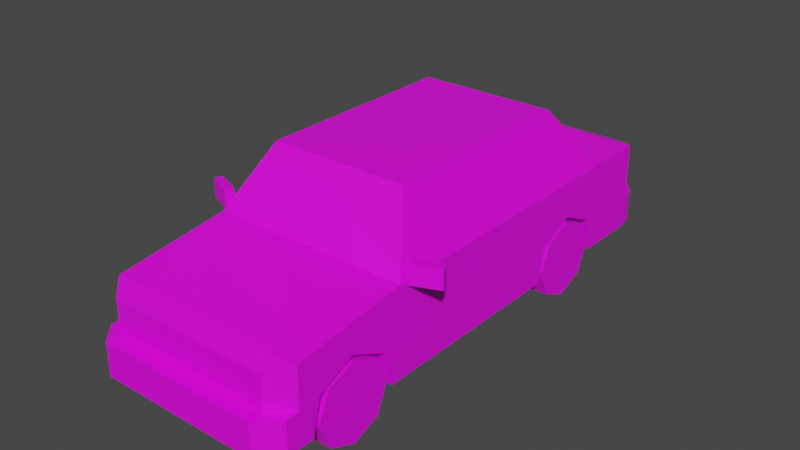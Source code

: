 # Source: Veh_Sedan_01_White.blend  (saved by Blender 2.90.8; exported with 4.5.12 LTS)
import bpy
from mathutils import Matrix  # noqa: F401  (used for matrix-valued properties, if any)

bpy.ops.wm.read_factory_settings(use_empty=True)
scene = bpy.context.scene
scene.name = 'Scene'

# ---- collections
col_collection = bpy.data.collections.new('Collection'); scene.collection.children.link(col_collection)

# ---- images (referenced by path relative to the original .blend; pixels are not part of the script)
import os
ASSET_DIR = os.environ.get("B2B_ASSET_DIR", "")  # directory of the original .blend (textures are referenced by path, not embedded)
HERE = os.path.dirname(os.path.abspath(__file__))  # packed textures are extracted next to this script under _unpacked/

def load_image(name, relpath, width, height, colorspace="sRGB"):
    """Load a texture the original file referenced (path relative to the .blend, or extracted next to this script)."""
    p = next((c for c in (os.path.join(HERE, relpath), os.path.join(ASSET_DIR, relpath)) if relpath and os.path.exists(c)), "")
    if p:
        img = bpy.data.images.load(p, check_existing=True)
        img.name = name
    else:  # same state as the original file: an image datablock whose file is absent (Cycles renders it pink)
        img = bpy.data.images.new(name, width, height)
        img.source = "FILE"
        img.filepath = "//" + (relpath or name)
    img.colorspace_settings.name = colorspace
    return img
img_city_vehicles_pallete_png_018 = load_image('city_vehicles_pallete.png.018', 'city_vehicles_pallete.png', 1024, 1024, 'sRGB')

# ---- materials (node trees are filled in below, after node groups)
mat_material_019 = bpy.data.materials.new('Material.019')
mat_material_019.use_transparent_shadow = False

# ---- material node trees
mat_material_019.use_nodes = True; mat_material_019.node_tree.nodes.clear()
_N = mat_material_019.node_tree.nodes; _L = mat_material_019.node_tree.links
n0 = _N.new('ShaderNodeBsdfPrincipled'); n0.name = 'Principled BSDF'; n0.location = (10, 300)
n0.distribution = 'GGX'
n0.subsurface_method = 'BURLEY'
n0.inputs[3].default_value = 1.45
n0.inputs[27].default_value = (0.0, 0.0, 0.0, 1.0)
n0.inputs[28].default_value = 1.0
n1 = _N.new('ShaderNodeOutputMaterial'); n1.name = 'Material Output'; n1.location = (300, 300)
n2 = _N.new('ShaderNodeTexImage'); n2.name = 'Image Texture'; n2.location = (-376, 155)
n2.image = img_city_vehicles_pallete_png_018
n2.interpolation = 'Closest'
_L.new(n0.outputs[0], n1.inputs[0])
_L.new(n2.outputs[0], n0.inputs[0])
n1.is_active_output = True

# ---- world
world_world = bpy.data.worlds.new('World'); scene.world = world_world
world_world.use_nodes = True; world_world.node_tree.nodes.clear()
_N = world_world.node_tree.nodes; _L = world_world.node_tree.links
n0 = _N.new('ShaderNodeOutputWorld'); n0.name = 'World Output'; n0.location = (300, 300)
n1 = _N.new('ShaderNodeBackground'); n1.name = 'Background'; n1.location = (10, 300)
n1.inputs[0].default_value = (0.05088, 0.05088, 0.05088, 1.0)
_L.new(n1.outputs[0], n0.inputs[0])
n0.is_active_output = True
world_world.color = (0.05088, 0.05088, 0.05088)
world_world.use_sun_shadow = False
world_world.sun_shadow_jitter_overblur = 0.0

# ---- meshes
me_plane_079 = bpy.data.meshes.new('Plane.079')
me_plane_079.from_pydata([(0.3232, 0.4233, 0.3102), (0.3232, 0.5976, 0.392), (0.3232, 0.7718, 0.3102), (0.3232, -0.9888, 0.3102), (0.3232, -0.8145, 0.392), (0.3232, -0.6402, 0.3102), (0.437, -0.5375, 0.5841), (0.4743, -0.5521, 0.1469), (0.4743, 0.82, 0.5611), (0.4743, 0.82, 0.1469), (0.3157, -0.382, 0.8303), (0.3303, 0.62, 0.8534), (0.4743, 1.122, 0.5611), (0.3859, 1.211, 0.5307), (0.3859, 1.211, 0.1469), (0.4743, 1.122, 0.1469), (0.3863, -1.176, 0.46), (0.4743, -1.089, 0.4928), (0.4743, -1.089, 0.1469), (0.3863, -1.176, 0.1469), (0.4743, 1.122, 0.3079), (0.3859, 1.211, 0.3079), (0.4622, 1.187, 0.1469), (0.3859, 1.275, 0.1469), (0.4622, 1.187, 0.3079), (0.3859, 1.275, 0.3079), (0.4743, -1.089, 0.3022), (0.3863, -1.176, 0.3022), (0.3863, -1.246, 0.3022), (0.3863, -1.246, 0.1469), (0.4743, -1.154, 0.1469), (0.4743, -1.154, 0.3022), (0.3303, -0.3675, 0.8534), (0.4743, -0.5521, 0.5611), (0.4743, -0.8145, 0.392), (0.4743, -0.6402, 0.3102), (0.4743, -0.9888, 0.3102), (0.3232, -0.8145, 0.1469), (0.3232, -0.6031, 0.1469), (0.4743, -0.6031, 0.1469), (0.3232, -1.026, 0.1469), (0.4743, -1.026, 0.1469), (0.4743, 0.5976, 0.392), (0.4743, 0.7718, 0.3102), (0.4743, 0.4233, 0.3102), (0.3232, 0.5976, 0.1469), (0.3232, 0.809, 0.1469), (0.4743, 0.809, 0.1469), (0.3232, 0.3862, 0.1469), (0.4743, 0.3862, 0.1469), (0.3863, -1.176, 0.4224), (0.3863, -1.176, 0.3467), (0.2288, -1.176, 0.4224), (0.1961, -1.176, 0.3467), (0.1902, -1.176, 0.4224), (0.1754, -1.176, 0.3467), (0.4365, -1.126, 0.4224), (0.4365, -1.126, 0.3467), (0.4743, 0.5748, 0.5611), (0.3303, 0.3967, 0.8534), (0.4743, 0.01228, 0.5611), (0.3303, 0.06276, 0.8534), (0.4618, -0.51, 0.5864), (0.4618, -0.003836, 0.5864), (0.3428, 0.03789, 0.828), (0.3428, -0.3574, 0.828), (0.3428, 0.08131, 0.828), (0.4618, 0.03959, 0.5864), (0.4618, 0.5312, 0.5864), (0.3428, 0.3841, 0.828), (0.3154, 0.6352, 0.8312), (0.4376, 0.8049, 0.5832), (0.4743, 0.01228, 0.1469), (0.3859, 1.211, 0.3601), (0.3859, 1.211, 0.4918), (0.2919, 1.211, 0.4412), (0.2919, 1.211, 0.3601), (0.4308, 1.166, 0.3601), (0.4308, 1.166, 0.4918), (0.2919, 1.211, 0.3926), (0.4308, 1.166, 0.3926), (0.3859, 1.211, 0.3926), (0.07061, 1.211, 0.4476), (0.07061, 1.211, 0.3791), (0.1758, 1.211, 0.4608), (0.1129, 1.211, 0.3664), (0.4092, -1.154, 0.4224), (0.4092, -1.154, 0.3467), (0.07436, -1.246, 0.2627), (0.07436, -1.246, 0.1837), (-0.3232, 0.4233, 0.3102), (-0.3232, 0.5976, 0.392), (-0.3232, 0.7718, 0.3102), (-0.3232, -0.9888, 0.3102), (-0.3232, -0.8145, 0.392), (-0.3232, -0.6402, 0.3102), (-0.437, -0.5375, 0.5841), (-0.4743, -0.5521, 0.1469), (-0.4743, 0.82, 0.5611), (-0.4743, 0.82, 0.1469), (-0.3157, -0.382, 0.8303), (-0.3303, 0.62, 0.8534), (0.0, -0.5521, 0.5611), (0.0, -0.3675, 0.8534), (0.0, 0.82, 0.5611), (0.0, 1.211, 0.5307), (0.0, 0.62, 0.8534), (0.0, 1.211, 0.1469), (0.0, -1.176, 0.46), (0.0, -1.176, 0.1469), (0.0, -0.5521, 0.1469), (0.0, 0.82, 0.1469), (-0.4743, 1.122, 0.5611), (-0.3859, 1.211, 0.5307), (-0.3859, 1.211, 0.1469), (-0.4743, 1.122, 0.1469), (-0.3863, -1.176, 0.46), (-0.4743, -1.089, 0.4928), (-0.4743, -1.089, 0.1469), (-0.3863, -1.176, 0.1469), (-0.4743, 1.122, 0.3079), (-0.3859, 1.211, 0.3079), (0.0, 1.211, 0.3079), (-0.4622, 1.187, 0.1469), (-0.3859, 1.275, 0.1469), (-0.4622, 1.187, 0.3079), (0.0, 1.275, 0.1469), (-0.3859, 1.275, 0.3079), (0.0, 1.275, 0.3079), (0.0, -1.176, 0.3022), (-0.4743, -1.089, 0.3022), (-0.3863, -1.176, 0.3022), (0.0, -1.246, 0.3022), (0.0, -1.246, 0.1469), (-0.3863, -1.246, 0.3022), (-0.3863, -1.246, 0.1469), (-0.4743, -1.154, 0.1469), (-0.4743, -1.154, 0.3022), (0.0, -1.089, 0.4928), (-0.3303, -0.3675, 0.8534), (-0.4743, -0.5521, 0.5611), (0.0, -0.382, 0.8303), (0.0, -0.5375, 0.5841), (0.0, 1.122, 0.5611), (-0.4743, -0.8145, 0.392), (-0.4743, -0.6402, 0.3102), (-0.4743, -0.9888, 0.3102), (-0.3232, -0.8145, 0.1469), (-0.3232, -0.6031, 0.1469), (-0.4743, -0.6031, 0.1469), (-0.3232, -1.026, 0.1469), (-0.4743, -1.026, 0.1469), (-0.4743, 0.5976, 0.392), (-0.4743, 0.7718, 0.3102), (-0.4743, 0.4233, 0.3102), (-0.3232, 0.5976, 0.1469), (-0.3232, 0.809, 0.1469), (-0.4743, 0.809, 0.1469), (-0.3232, 0.3862, 0.1469), (-0.4743, 0.3862, 0.1469), (-0.3863, -1.176, 0.4224), (-0.3863, -1.176, 0.3467), (-0.2288, -1.176, 0.4224), (-0.1961, -1.176, 0.3467), (0.0, -1.176, 0.4224), (0.0, -1.176, 0.3467), (-0.1902, -1.176, 0.4224), (-0.1754, -1.176, 0.3467), (-0.4365, -1.126, 0.4224), (-0.4365, -1.126, 0.3467), (-0.4743, 0.5748, 0.5611), (-0.3303, 0.3967, 0.8534), (-0.4743, 0.01228, 0.5611), (-0.3303, 0.06276, 0.8534), (-0.4618, -0.51, 0.5864), (-0.4618, -0.003836, 0.5864), (-0.3428, 0.03789, 0.828), (-0.3428, -0.3574, 0.828), (-0.3428, 0.08131, 0.828), (-0.4618, 0.03959, 0.5864), (-0.4618, 0.5312, 0.5864), (-0.3428, 0.3841, 0.828), (-0.3154, 0.6352, 0.8312), (-0.4376, 0.8049, 0.5832), (0.0, 0.8049, 0.5832), (0.0, 0.6352, 0.8312), (-0.4743, 0.01228, 0.1469), (-0.3859, 1.211, 0.3601), (-0.3859, 1.211, 0.4918), (-0.2919, 1.211, 0.4412), (-0.2919, 1.211, 0.3601), (-0.4308, 1.166, 0.3601), (-0.4308, 1.166, 0.4918), (-0.2919, 1.211, 0.3926), (-0.4308, 1.166, 0.3926), (-0.3859, 1.211, 0.3926), (-2.963e-10, 1.211, 0.3791), (-2.963e-10, 1.211, 0.4476), (-0.07061, 1.211, 0.4476), (-0.07061, 1.211, 0.3791), (0.0, 1.211, 0.4608), (0.0, 1.211, 0.3664), (-0.1758, 1.211, 0.4608), (-0.1129, 1.211, 0.3664), (-0.4092, -1.154, 0.4224), (-0.4092, -1.154, 0.3467), (0.0, -1.246, 0.2627), (0.0, -1.246, 0.1837), (-0.07436, -1.246, 0.2627), (-0.07436, -1.246, 0.1837), (-0.4899, -0.5238, 0.5519), (-0.4899, -0.5238, 0.642), (-0.4745, -0.4863, 0.5519), (-0.4745, -0.4863, 0.642), (-0.6115, -0.4738, 0.5519), (-0.6115, -0.4738, 0.642), (-0.5961, -0.4363, 0.5519), (-0.5961, -0.4363, 0.642), (0.4899, -0.5238, 0.5519), (0.4899, -0.5238, 0.642), (0.4745, -0.4863, 0.5519), (0.4745, -0.4863, 0.642), (0.6115, -0.4738, 0.5519), (0.6115, -0.4738, 0.642), (0.5961, -0.4363, 0.5519), (0.5961, -0.4363, 0.642)], [], [(0, 1, 42, 44), (1, 2, 43, 42), (2, 46, 47, 43), (3, 4, 34, 36), (4, 5, 35, 34), (5, 38, 39, 35), (26, 27, 28, 31), (12, 13, 105, 143), (62, 63, 64, 65), (6, 10, 141, 142), (32, 61, 59, 11, 106, 103), (17, 26, 18, 41, 36, 34, 35, 39, 7, 33), (70, 71, 184, 185), (14, 15, 9, 111, 107), (8, 9, 15, 20, 12), (9, 47, 46, 45, 48, 49, 72, 7, 110, 111), (21, 20, 24, 25), (13, 74, 75, 79, 76, 73, 21, 122, 201, 85, 84, 200, 105), (16, 50, 86, 56, 57, 87, 51, 27, 26, 17), (17, 33, 102, 138), (20, 21, 73, 77, 80, 78, 74, 13, 12), (20, 15, 22, 24), (23, 25, 24, 22), (128, 25, 23, 126), (15, 14, 23, 22), (122, 21, 25, 128), (14, 107, 126, 23), (29, 28, 132, 206, 88, 89, 207, 133), (109, 19, 29, 133), (129, 27, 51, 53, 52, 50, 16, 108, 164, 54, 55, 165), (31, 28, 29, 30), (18, 26, 31, 30), (27, 129, 132, 28), (19, 18, 30, 29), (16, 17, 138, 108), (10, 6, 33, 32), (141, 10, 32, 103), (6, 142, 102, 33), (8, 12, 143, 104), (37, 3, 40), (37, 4, 3), (37, 5, 4), (40, 3, 36, 41), (38, 5, 37), (45, 0, 48), (45, 1, 0), (45, 2, 1), (48, 0, 44, 49), (46, 2, 45), (7, 39, 38, 37, 40, 41, 18, 19, 109, 110), (50, 52, 53, 51), (165, 55, 54, 164), (51, 87, 86, 50), (59, 58, 8, 11), (66, 67, 68, 69), (33, 60, 63, 62), (60, 61, 64, 63), (61, 32, 65, 64), (32, 33, 62, 65), (61, 60, 67, 66), (60, 58, 68, 67), (58, 59, 69, 68), (59, 61, 66, 69), (11, 8, 71, 70), (8, 104, 184, 71), (106, 11, 70, 185), (60, 33, 7, 72), (73, 76, 79, 81), (74, 78, 80, 81), (81, 79, 75, 74), (81, 80, 77, 73), (197, 82, 83, 196), (200, 84, 85, 201, 196, 83, 82, 197), (86, 87, 57, 56), (60, 72, 49, 44, 42, 43, 47, 9, 8, 58), (207, 89, 88, 206), (90, 154, 152, 91), (91, 152, 153, 92), (92, 153, 157, 156), (93, 146, 144, 94), (94, 144, 145, 95), (95, 145, 149, 148), (130, 137, 134, 131), (112, 143, 105, 113), (174, 177, 176, 175), (96, 142, 141, 100), (139, 103, 106, 101, 171, 173), (117, 140, 97, 149, 145, 144, 146, 151, 118, 130), (182, 185, 184, 183), (114, 107, 111, 99, 115), (98, 112, 120, 115, 99), (99, 111, 110, 97, 186, 159, 158, 155, 156, 157), (121, 127, 125, 120), (113, 105, 200, 202, 203, 201, 122, 121, 187, 190, 193, 189, 188), (116, 117, 130, 131, 161, 205, 169, 168, 204, 160), (117, 138, 102, 140), (120, 112, 113, 188, 192, 194, 191, 187, 121), (120, 125, 123, 115), (124, 123, 125, 127), (128, 126, 124, 127), (115, 123, 124, 114), (122, 128, 127, 121), (114, 124, 126, 107), (135, 133, 207, 209, 208, 206, 132, 134), (109, 133, 135, 119), (129, 165, 167, 166, 164, 108, 116, 160, 162, 163, 161, 131), (137, 136, 135, 134), (118, 136, 137, 130), (131, 134, 132, 129), (119, 135, 136, 118), (116, 108, 138, 117), (100, 139, 140, 96), (141, 103, 139, 100), (96, 140, 102, 142), (98, 104, 143, 112), (147, 150, 93), (147, 93, 94), (147, 94, 95), (150, 151, 146, 93), (148, 147, 95), (155, 158, 90), (155, 90, 91), (155, 91, 92), (158, 159, 154, 90), (156, 155, 92), (97, 110, 109, 119, 118, 151, 150, 147, 148, 149), (160, 161, 163, 162), (165, 164, 166, 167), (161, 160, 204, 205), (171, 101, 98, 170), (178, 181, 180, 179), (140, 174, 175, 172), (172, 175, 176, 173), (173, 176, 177, 139), (139, 177, 174, 140), (173, 178, 179, 172), (172, 179, 180, 170), (170, 180, 181, 171), (171, 181, 178, 173), (101, 182, 183, 98), (98, 183, 184, 104), (106, 185, 182, 101), (172, 186, 97, 140), (187, 195, 193, 190), (188, 195, 194, 192), (195, 188, 189, 193), (195, 187, 191, 194), (197, 196, 199, 198), (200, 197, 198, 199, 196, 201, 203, 202), (204, 168, 169, 205), (172, 170, 98, 99, 157, 153, 152, 154, 159, 186), (207, 206, 208, 209), (210, 212, 213, 211), (212, 216, 217, 213), (216, 214, 215, 217), (214, 210, 211, 215), (212, 210, 214, 216), (217, 215, 211, 213), (218, 219, 221, 220), (220, 221, 225, 224), (224, 225, 223, 222), (222, 223, 219, 218), (220, 224, 222, 218), (225, 221, 219, 223)])
_uv = me_plane_079.uv_layers.new(name='UVMap')
_uv.uv.foreach_set('vector', [0.2148, 0.0476, 0.2148, 0.04672, 0.2155, 0.04672, 0.2155, 0.0476, 0.2148, 0.04672, 0.2148, 0.04584, 0.2155, 0.04584, 0.2155, 0.04672, 0.2238, 0.04865, 0.2238, 0.04785, 0.2246, 0.04785, 0.2246, 0.04865, 0.225, 0.0379, 0.225, 0.03703, 0.2258, 0.03703, 0.2258, 0.0379, 0.225, 0.03703, 0.225, 0.03615, 0.2258, 0.03615, 0.2258, 0.03703, 0.225, 0.03587, 0.225, 0.03507, 0.2258, 0.03507, 0.2258, 0.03587, 0.9509, 0.4975, 0.953, 0.4955, 0.9551, 0.4955, 0.9531, 0.4975, 0.9264, 0.334, 0.9268, 0.3345, 0.9268, 0.3364, 0.9264, 0.3364, 0.1174, 0.05506, 0.1174, 0.05723, 0.1164, 0.05741, 0.1164, 0.05572, 0.1223, 0.06398, 0.1211, 0.06346, 0.1211, 0.06211, 0.1223, 0.06211, 0.9249, 0.3293, 0.9249, 0.3271, 0.9249, 0.3255, 0.9249, 0.3244, 0.9265, 0.3244, 0.9265, 0.3293, 0.9231, 0.3253, 0.9241, 0.3253, 0.9249, 0.3253, 0.9249, 0.3256, 0.9241, 0.3258, 0.9236, 0.3266, 0.9241, 0.3275, 0.9249, 0.3277, 0.9249, 0.328, 0.9228, 0.328, 0.1221, 0.05671, 0.1232, 0.05619, 0.1232, 0.05806, 0.1221, 0.05806, 0.2119, 0.05054, 0.211, 0.04964, 0.211, 0.04658, 0.2159, 0.04658, 0.2159, 0.05054, 0.9228, 0.3348, 0.9249, 0.3348, 0.9249, 0.3363, 0.9241, 0.3363, 0.9228, 0.3363, 0.211, 0.04658, 0.211, 0.04647, 0.2126, 0.04647, 0.2126, 0.04432, 0.2126, 0.04218, 0.211, 0.04218, 0.211, 0.03839, 0.211, 0.03266, 0.2159, 0.03266, 0.2159, 0.04658, 0.9298, 0.3383, 0.9302, 0.3387, 0.9298, 0.3387, 0.9293, 0.3383, 0.9283, 0.3244, 0.9285, 0.3244, 0.9288, 0.3248, 0.929, 0.3248, 0.9292, 0.3248, 0.9292, 0.3244, 0.9295, 0.3244, 0.9295, 0.3263, 0.9292, 0.3263, 0.9292, 0.3257, 0.9287, 0.3254, 0.9287, 0.3263, 0.9283, 0.3263, 0.9233, 0.3248, 0.9235, 0.3248, 0.9235, 0.325, 0.9235, 0.3251, 0.9239, 0.3251, 0.9238, 0.325, 0.9238, 0.3248, 0.9241, 0.3248, 0.9241, 0.3253, 0.9231, 0.3253, 0.9276, 0.334, 0.9249, 0.334, 0.9249, 0.3317, 0.9276, 0.3317, 0.9241, 0.3363, 0.924, 0.3367, 0.9238, 0.3367, 0.9238, 0.3365, 0.9236, 0.3365, 0.9231, 0.3365, 0.9231, 0.3367, 0.9229, 0.3367, 0.9228, 0.3363, 0.9241, 0.3363, 0.9249, 0.3363, 0.9249, 0.3367, 0.9241, 0.3367, 0.9249, 0.3372, 0.924, 0.3372, 0.9241, 0.3367, 0.9249, 0.3367, 0.9137, 0.3391, 0.9137, 0.341, 0.9129, 0.341, 0.9129, 0.3391, 0.211, 0.04964, 0.2119, 0.05054, 0.2119, 0.05145, 0.2111, 0.05055, 0.9298, 0.3364, 0.9298, 0.3383, 0.9293, 0.3383, 0.9293, 0.3364, 0.2119, 0.05054, 0.2159, 0.05054, 0.2159, 0.05145, 0.2119, 0.05145, 0.9145, 0.3372, 0.9153, 0.3372, 0.9153, 0.3391, 0.915, 0.3391, 0.915, 0.3385, 0.9147, 0.3385, 0.9147, 0.3391, 0.9145, 0.3391, 0.2159, 0.02633, 0.2119, 0.02633, 0.2119, 0.02537, 0.2159, 0.02537, 0.9137, 0.3391, 0.9137, 0.3372, 0.9139, 0.3372, 0.9139, 0.3381, 0.9143, 0.338, 0.9143, 0.3372, 0.9145, 0.3372, 0.9145, 0.3391, 0.9143, 0.3391, 0.9143, 0.3382, 0.9139, 0.3382, 0.9139, 0.3391, 0.9241, 0.3248, 0.9241, 0.3244, 0.9249, 0.3244, 0.9249, 0.3248, 0.9249, 0.3253, 0.9241, 0.3253, 0.9241, 0.3248, 0.9249, 0.3248, 0.9289, 0.3383, 0.9289, 0.3364, 0.9293, 0.3364, 0.9293, 0.3383, 0.2119, 0.02633, 0.211, 0.02722, 0.211, 0.02626, 0.2119, 0.02537, 0.928, 0.3336, 0.9276, 0.334, 0.9276, 0.3317, 0.928, 0.3317, 0.927, 0.338, 0.9283, 0.3386, 0.9284, 0.3387, 0.9268, 0.338, 0.927, 0.3364, 0.927, 0.338, 0.9268, 0.338, 0.9268, 0.3364, 0.9283, 0.3386, 0.9283, 0.3364, 0.9284, 0.3364, 0.9284, 0.3387, 0.9249, 0.334, 0.9264, 0.334, 0.9264, 0.3364, 0.9249, 0.3364, 0.225, 0.04678, 0.2242, 0.0459, 0.225, 0.04572, 0.225, 0.04678, 0.2238, 0.04678, 0.2242, 0.0459, 0.225, 0.04678, 0.2242, 0.04766, 0.2238, 0.04678, 0.2122, 0.04754, 0.2122, 0.04837, 0.2114, 0.04837, 0.2114, 0.04754, 0.225, 0.04785, 0.2242, 0.04766, 0.225, 0.04678, 0.218, 0.0469, 0.2171, 0.04603, 0.218, 0.04584, 0.218, 0.0469, 0.2167, 0.0469, 0.2171, 0.04603, 0.218, 0.0469, 0.2171, 0.04778, 0.2167, 0.0469, 0.2106, 0.04837, 0.2106, 0.04754, 0.2114, 0.04754, 0.2114, 0.04837, 0.218, 0.04797, 0.2171, 0.04778, 0.218, 0.0469, 0.211, 0.03266, 0.211, 0.03215, 0.2126, 0.03215, 0.2126, 0.03, 0.2126, 0.02786, 0.211, 0.02786, 0.211, 0.02722, 0.2119, 0.02633, 0.2159, 0.02633, 0.2159, 0.03266, 0.9744, 0.5167, 0.9744, 0.5182, 0.9737, 0.5185, 0.9737, 0.5167, 0.1099, 0.06446, 0.1099, 0.06371, 0.1102, 0.06364, 0.1102, 0.06446, 0.993, 0.4927, 0.993, 0.4929, 0.9923, 0.4929, 0.9923, 0.4927, 0.9213, 0.3327, 0.9228, 0.3336, 0.9228, 0.3348, 0.9213, 0.3338, 0.1164, 0.05759, 0.1174, 0.05741, 0.1174, 0.05951, 0.1164, 0.05889, 0.9228, 0.328, 0.9228, 0.3308, 0.9227, 0.3307, 0.9227, 0.3282, 0.9228, 0.3308, 0.9213, 0.331, 0.9214, 0.3309, 0.9227, 0.3307, 0.9213, 0.331, 0.9213, 0.3289, 0.9214, 0.3289, 0.9214, 0.3309, 0.9213, 0.3289, 0.9228, 0.328, 0.9227, 0.3282, 0.9214, 0.3289, 0.9213, 0.331, 0.9228, 0.3308, 0.9227, 0.3309, 0.9214, 0.3311, 0.9228, 0.3308, 0.9228, 0.3336, 0.9227, 0.3334, 0.9227, 0.3309, 0.9228, 0.3336, 0.9213, 0.3327, 0.9214, 0.3326, 0.9227, 0.3334, 0.9213, 0.3327, 0.9213, 0.331, 0.9214, 0.3311, 0.9214, 0.3326, 0.928, 0.33, 0.9295, 0.3293, 0.9294, 0.3295, 0.9281, 0.3301, 0.9295, 0.3293, 0.9295, 0.3317, 0.9294, 0.3317, 0.9294, 0.3295, 0.928, 0.3317, 0.928, 0.33, 0.9281, 0.3301, 0.9281, 0.3317, 0.9228, 0.3308, 0.9228, 0.328, 0.9249, 0.328, 0.9249, 0.3308, 0.8956, 0.5544, 0.8956, 0.5561, 0.895, 0.5561, 0.895, 0.5544, 0.9083, 0.5992, 0.9084, 0.5984, 0.91, 0.5984, 0.91, 0.5992, 0.9284, 0.5574, 0.9284, 0.559, 0.9276, 0.559, 0.9267, 0.5574, 0.8758, 0.5983, 0.8758, 0.5975, 0.8764, 0.5975, 0.8763, 0.5983, 0.5234, 0.03033, 0.5234, 0.02975, 0.5237, 0.02975, 0.5237, 0.03033, 0.9463, 0.1803, 0.9463, 0.1635, 0.9554, 0.1695, 0.9554, 0.1803, 0.9532, 0.1803, 0.9532, 0.1708, 0.9484, 0.1708, 0.9484, 0.1803, 0.8889, 0.5611, 0.89, 0.5611, 0.89, 0.5615, 0.8889, 0.5615, 0.9228, 0.3308, 0.9249, 0.3308, 0.9249, 0.3326, 0.9241, 0.3328, 0.9236, 0.3337, 0.9241, 0.3346, 0.9249, 0.3347, 0.9249, 0.3348, 0.9228, 0.3348, 0.9228, 0.3336, 0.5071, 0.04515, 0.5071, 0.04449, 0.5074, 0.04449, 0.5074, 0.04515, 0.2192, 0.04584, 0.22, 0.04584, 0.22, 0.04672, 0.2192, 0.04672, 0.2192, 0.04672, 0.22, 0.04672, 0.22, 0.0476, 0.2192, 0.0476, 0.2175, 0.04877, 0.2167, 0.04877, 0.2167, 0.04797, 0.2175, 0.04797, 0.2163, 0.0476, 0.2155, 0.0476, 0.2155, 0.04672, 0.2163, 0.04672, 0.2163, 0.04672, 0.2155, 0.04672, 0.2155, 0.04584, 0.2163, 0.04584, 0.2155, 0.0476, 0.2163, 0.0476, 0.2163, 0.04839, 0.2155, 0.04839, 0.9284, 0.334, 0.9289, 0.334, 0.9293, 0.3345, 0.9289, 0.3345, 0.9264, 0.3387, 0.9264, 0.3364, 0.9268, 0.3364, 0.9268, 0.3383, 0.1143, 0.05955, 0.1133, 0.0589, 0.1133, 0.05721, 0.1143, 0.05739, 0.1223, 0.06024, 0.1223, 0.06211, 0.1211, 0.06211, 0.1211, 0.06076, 0.9282, 0.3293, 0.9265, 0.3293, 0.9265, 0.3244, 0.9282, 0.3244, 0.9282, 0.3255, 0.9282, 0.3271, 0.9195, 0.3363, 0.9192, 0.3336, 0.9213, 0.3336, 0.9213, 0.3339, 0.9205, 0.334, 0.92, 0.3349, 0.9205, 0.3358, 0.9213, 0.336, 0.9213, 0.3363, 0.9205, 0.3363, 0.1221, 0.05941, 0.1221, 0.05806, 0.1232, 0.05806, 0.1232, 0.05993, 0.2199, 0.05054, 0.2159, 0.05054, 0.2159, 0.04658, 0.2208, 0.04658, 0.2208, 0.04964, 0.9192, 0.3268, 0.9192, 0.3253, 0.9205, 0.3253, 0.9213, 0.3253, 0.9213, 0.3268, 0.2208, 0.04658, 0.2159, 0.04658, 0.2159, 0.03266, 0.2208, 0.03266, 0.2208, 0.03839, 0.2208, 0.04218, 0.2192, 0.04218, 0.2192, 0.04432, 0.2192, 0.04647, 0.2208, 0.04647, 0.9298, 0.3345, 0.9293, 0.3345, 0.9298, 0.3341, 0.9302, 0.334, 0.9283, 0.3282, 0.9283, 0.3263, 0.9287, 0.3263, 0.9287, 0.3272, 0.9292, 0.3269, 0.9292, 0.3263, 0.9295, 0.3263, 0.9295, 0.3282, 0.9292, 0.3282, 0.9292, 0.3278, 0.929, 0.3278, 0.9288, 0.3278, 0.9285, 0.3282, 0.9197, 0.3367, 0.9195, 0.3363, 0.9205, 0.3363, 0.9205, 0.3367, 0.9202, 0.3367, 0.9202, 0.3366, 0.9203, 0.3365, 0.9199, 0.3365, 0.9199, 0.3366, 0.9199, 0.3367, 0.9276, 0.3293, 0.9276, 0.3317, 0.9249, 0.3317, 0.9249, 0.3293, 0.9514, 0.5189, 0.9431, 0.5189, 0.944, 0.5161, 0.9453, 0.5161, 0.9453, 0.5175, 0.9486, 0.5175, 0.9496, 0.5175, 0.9496, 0.5161, 0.9513, 0.5161, 0.9205, 0.3253, 0.9205, 0.3248, 0.9213, 0.3248, 0.9213, 0.3253, 0.9212, 0.3244, 0.9213, 0.3248, 0.9205, 0.3248, 0.9204, 0.3244, 0.9137, 0.3391, 0.9129, 0.3391, 0.9129, 0.3372, 0.9137, 0.3372, 0.2208, 0.04964, 0.2206, 0.05055, 0.2199, 0.05145, 0.2199, 0.05054, 0.9298, 0.3364, 0.9293, 0.3364, 0.9293, 0.3345, 0.9298, 0.3345, 0.2199, 0.05054, 0.2199, 0.05145, 0.2159, 0.05145, 0.2159, 0.05054, 0.9145, 0.341, 0.9145, 0.3391, 0.9147, 0.3391, 0.9147, 0.3397, 0.915, 0.3397, 0.915, 0.3391, 0.9153, 0.3391, 0.9153, 0.341, 0.2159, 0.02633, 0.2159, 0.02537, 0.2199, 0.02537, 0.2199, 0.02633, 0.9137, 0.3391, 0.9139, 0.3391, 0.9139, 0.34, 0.9143, 0.3401, 0.9143, 0.3391, 0.9145, 0.3391, 0.9145, 0.341, 0.9143, 0.341, 0.9143, 0.3402, 0.9139, 0.3401, 0.9139, 0.341, 0.9137, 0.341, 0.9205, 0.3367, 0.9213, 0.3367, 0.9212, 0.3372, 0.9205, 0.3372, 0.9213, 0.3363, 0.9213, 0.3367, 0.9205, 0.3367, 0.9205, 0.3363, 0.9289, 0.3345, 0.9293, 0.3345, 0.9293, 0.3364, 0.9289, 0.3364, 0.2199, 0.02633, 0.2199, 0.02537, 0.2208, 0.02626, 0.2208, 0.02722, 0.928, 0.3297, 0.928, 0.3317, 0.9276, 0.3317, 0.9276, 0.3293, 0.927, 0.3348, 0.9268, 0.3347, 0.9284, 0.334, 0.9283, 0.3342, 0.927, 0.3364, 0.9268, 0.3364, 0.9268, 0.3347, 0.927, 0.3348, 0.9283, 0.3342, 0.9284, 0.334, 0.9284, 0.3364, 0.9283, 0.3364, 0.9249, 0.3387, 0.9249, 0.3364, 0.9264, 0.3364, 0.9264, 0.3387, 0.2192, 0.0469, 0.2192, 0.04797, 0.2184, 0.04778, 0.2192, 0.0469, 0.2184, 0.04778, 0.218, 0.0469, 0.2192, 0.0469, 0.218, 0.0469, 0.2184, 0.04603, 0.22, 0.04843, 0.2192, 0.04843, 0.2192, 0.0476, 0.22, 0.0476, 0.2192, 0.04584, 0.2192, 0.0469, 0.2184, 0.04603, 0.2143, 0.0469, 0.2143, 0.04797, 0.2135, 0.04778, 0.2143, 0.0469, 0.2135, 0.04778, 0.2131, 0.0469, 0.2143, 0.0469, 0.2131, 0.0469, 0.2135, 0.04603, 0.2148, 0.0476, 0.2155, 0.0476, 0.2155, 0.04843, 0.2148, 0.04843, 0.2143, 0.04584, 0.2143, 0.0469, 0.2135, 0.04603, 0.2208, 0.03266, 0.2159, 0.03266, 0.2159, 0.02633, 0.2199, 0.02633, 0.2208, 0.02722, 0.2208, 0.02786, 0.2192, 0.02786, 0.2192, 0.03, 0.2192, 0.03215, 0.2208, 0.03215, 0.9744, 0.5242, 0.9737, 0.5242, 0.9737, 0.5223, 0.9744, 0.5227, 0.1099, 0.06446, 0.1102, 0.06446, 0.1102, 0.06527, 0.1099, 0.06521, 0.986, 0.5158, 0.9852, 0.5158, 0.9853, 0.5155, 0.986, 0.5155, 0.9177, 0.3289, 0.9177, 0.3278, 0.9192, 0.3268, 0.9192, 0.328, 0.1133, 0.05702, 0.1133, 0.05573, 0.1143, 0.0551, 0.1143, 0.0572, 0.9192, 0.3336, 0.9191, 0.3334, 0.9191, 0.3309, 0.9192, 0.3308, 0.9192, 0.3308, 0.9191, 0.3309, 0.9178, 0.3307, 0.9177, 0.3305, 0.9177, 0.3305, 0.9178, 0.3307, 0.9178, 0.3326, 0.9177, 0.3327, 0.9177, 0.3327, 0.9178, 0.3326, 0.9191, 0.3334, 0.9192, 0.3336, 0.9177, 0.3305, 0.9178, 0.3304, 0.9191, 0.3307, 0.9192, 0.3308, 0.9192, 0.3308, 0.9191, 0.3307, 0.9191, 0.3282, 0.9192, 0.328, 0.9192, 0.328, 0.9191, 0.3282, 0.9178, 0.3289, 0.9177, 0.3289, 0.9177, 0.3289, 0.9178, 0.3289, 0.9178, 0.3304, 0.9177, 0.3305, 0.928, 0.3333, 0.9281, 0.3332, 0.9294, 0.3338, 0.9295, 0.334, 0.9295, 0.334, 0.9294, 0.3338, 0.9294, 0.3317, 0.9295, 0.3317, 0.928, 0.3317, 0.9281, 0.3317, 0.9281, 0.3332, 0.928, 0.3333, 0.9192, 0.3308, 0.9213, 0.3308, 0.9213, 0.3336, 0.9192, 0.3336, 0.8956, 0.568, 0.895, 0.568, 0.895, 0.5664, 0.8956, 0.5664, 0.9267, 0.5704, 0.9284, 0.5704, 0.9284, 0.5711, 0.9267, 0.5711, 0.9284, 0.5704, 0.9267, 0.5704, 0.9276, 0.5688, 0.9284, 0.5688, 0.895, 0.568, 0.8956, 0.568, 0.8957, 0.5688, 0.8951, 0.5688, 0.5234, 0.03033, 0.5237, 0.03033, 0.5237, 0.03091, 0.5234, 0.03091, 0.9463, 0.1803, 0.9484, 0.1803, 0.9484, 0.1899, 0.9532, 0.1899, 0.9532, 0.1803, 0.9554, 0.1803, 0.9554, 0.1911, 0.9463, 0.1972, 0.8787, 0.5939, 0.8788, 0.5935, 0.8798, 0.5935, 0.8798, 0.5939, 0.9192, 0.3308, 0.9192, 0.328, 0.9192, 0.3268, 0.9213, 0.3268, 0.9213, 0.3268, 0.9205, 0.327, 0.92, 0.3279, 0.9205, 0.3287, 0.9213, 0.3289, 0.9213, 0.3308, 0.5071, 0.04515, 0.5074, 0.04515, 0.5074, 0.04581, 0.5071, 0.04581, 0.1535, 0.04049, 0.1532, 0.0405, 0.1532, 0.0411, 0.1535, 0.04109, 0.9574, 0.4948, 0.9574, 0.494, 0.9568, 0.4939, 0.9568, 0.4947, 0.1487, 0.04312, 0.1484, 0.04312, 0.1484, 0.04372, 0.1487, 0.04372, 0.1592, 0.0299, 0.1592, 0.02909, 0.1586, 0.0291, 0.1586, 0.02991, 0.1487, 0.04224, 0.1484, 0.04224, 0.1484, 0.04312, 0.1487, 0.04312, 0.1487, 0.04049, 0.1484, 0.04049, 0.1484, 0.04137, 0.1487, 0.04137, 0.1535, 0.04111, 0.1535, 0.0417, 0.1532, 0.0417, 0.1532, 0.0411, 0.9443, 0.5084, 0.9449, 0.5084, 0.9449, 0.5092, 0.9443, 0.5092, 0.1535, 0.04171, 0.1535, 0.04231, 0.1532, 0.0423, 0.1532, 0.0417, 0.1461, 0.04355, 0.1455, 0.04358, 0.1455, 0.04276, 0.1461, 0.04274, 0.1484, 0.04224, 0.1484, 0.04137, 0.1487, 0.04137, 0.1487, 0.04224, 0.153, 0.04361, 0.153, 0.04274, 0.1533, 0.04274, 0.1533, 0.04361])
me_plane_079.materials.append(mat_material_019)
me_plane_079.use_remesh_fix_poles = True
me_plane_079.use_remesh_preserve_attributes = False
me_plane_079.use_mirror_vertex_groups = False
me_plane_079.update()
me_plane_078 = bpy.data.meshes.new('Plane.078')
me_plane_078.from_pydata([(0.3687, -0.8145, 0.1837), (0.4743, -0.8145, 0.1837), (0.3687, -0.6321, 0.1837), (0.4743, -0.6321, 0.1837), (0.3687, -0.6856, 0.05478), (0.4743, -0.6856, 0.05478), (0.3687, -0.8145, 0.001365), (0.4743, -0.8145, 0.001365), (0.3687, -0.9434, 0.05478), (0.4743, -0.9434, 0.05478), (0.3687, -0.9969, 0.1837), (0.4743, -0.9969, 0.1837), (0.3687, -0.9434, 0.3127), (0.4743, -0.9434, 0.3127), (0.3687, -0.8145, 0.3661), (0.4743, -0.8145, 0.3661), (0.3687, -0.6856, 0.3127), (0.4743, -0.6856, 0.3127), (0.4743, -0.7316, 0.1008), (0.4743, -0.6972, 0.1837), (0.4743, -0.8145, 0.06646), (0.4743, -0.8974, 0.1008), (0.4743, -0.9318, 0.1837), (0.4743, -0.8974, 0.2666), (0.4743, -0.8145, 0.301), (0.4743, -0.7316, 0.2666)], [], [(0, 2, 4), (1, 18, 19), (2, 3, 5, 4), (0, 4, 6), (1, 20, 18), (4, 5, 7, 6), (0, 6, 8), (1, 21, 20), (6, 7, 9, 8), (0, 8, 10), (1, 22, 21), (8, 9, 11, 10), (0, 10, 12), (1, 23, 22), (10, 11, 13, 12), (0, 12, 14), (1, 24, 23), (12, 13, 15, 14), (0, 14, 16), (1, 25, 24), (14, 15, 17, 16), (0, 16, 2), (1, 19, 25), (16, 17, 3, 2), (19, 18, 5, 3), (18, 20, 7, 5), (20, 21, 9, 7), (21, 22, 11, 9), (22, 23, 13, 11), (23, 24, 15, 13), (24, 25, 17, 15), (25, 19, 3, 17)])
_uv = me_plane_078.uv_layers.new(name='UVMap')
_uv.uv.foreach_set('vector', [0.1074, 0.05613, 0.107, 0.05514, 0.1078, 0.05515, 0.2543, 0.04309, 0.2545, 0.04372, 0.254, 0.04372, 0.1183, 0.05774, 0.1177, 0.05774, 0.1177, 0.05697, 0.1183, 0.05697, 0.1074, 0.05613, 0.1078, 0.05515, 0.1084, 0.05572, 0.2543, 0.04309, 0.2549, 0.04335, 0.2545, 0.04372, 0.1231, 0.04595, 0.1237, 0.04595, 0.1237, 0.04671, 0.1231, 0.04671, 0.1074, 0.05613, 0.1084, 0.05572, 0.1084, 0.05654, 0.2543, 0.04309, 0.2549, 0.04282, 0.2549, 0.04335, 0.1231, 0.04671, 0.1237, 0.04671, 0.1237, 0.04746, 0.1231, 0.04746, 0.1074, 0.05613, 0.1084, 0.05654, 0.1078, 0.05711, 0.2543, 0.04309, 0.2545, 0.04245, 0.2549, 0.04282, 0.1203, 0.05847, 0.1197, 0.05847, 0.1197, 0.05775, 0.1203, 0.05775, 0.1074, 0.05613, 0.1078, 0.05711, 0.107, 0.05711, 0.2543, 0.04309, 0.254, 0.04245, 0.2545, 0.04245, 0.1203, 0.05775, 0.1197, 0.05775, 0.1197, 0.05697, 0.1203, 0.05697, 0.1074, 0.05613, 0.107, 0.05711, 0.1064, 0.05653, 0.2543, 0.04309, 0.2536, 0.04282, 0.254, 0.04245, 0.1238, 0.04116, 0.1231, 0.04116, 0.1231, 0.0404, 0.1238, 0.0404, 0.1074, 0.05613, 0.1064, 0.05653, 0.1064, 0.05572, 0.2543, 0.04309, 0.2536, 0.04335, 0.2536, 0.04282, 0.1238, 0.0404, 0.1231, 0.0404, 0.1231, 0.03965, 0.1238, 0.03965, 0.1074, 0.05613, 0.1064, 0.05572, 0.107, 0.05514, 0.2543, 0.04309, 0.254, 0.04372, 0.2536, 0.04335, 0.1183, 0.05848, 0.1177, 0.05848, 0.1177, 0.05774, 0.1183, 0.05774, 0.1162, 0.05479, 0.1167, 0.05479, 0.1169, 0.05514, 0.1161, 0.05514, 0.1167, 0.05479, 0.1171, 0.05442, 0.1175, 0.05457, 0.1169, 0.05514, 0.1171, 0.05442, 0.1171, 0.0539, 0.1175, 0.05375, 0.1175, 0.05457, 0.1171, 0.0539, 0.1167, 0.05353, 0.1169, 0.05317, 0.1175, 0.05375, 0.1167, 0.05353, 0.1162, 0.05353, 0.1161, 0.05318, 0.1169, 0.05317, 0.1162, 0.05353, 0.1158, 0.0539, 0.1155, 0.05375, 0.1161, 0.05318, 0.1158, 0.0539, 0.1158, 0.05442, 0.1155, 0.05457, 0.1155, 0.05375, 0.1158, 0.05442, 0.1162, 0.05479, 0.1161, 0.05514, 0.1155, 0.05457])
me_plane_078.materials.append(mat_material_019)
me_plane_078.use_remesh_fix_poles = True
me_plane_078.use_remesh_preserve_attributes = False
me_plane_078.use_mirror_vertex_groups = False
me_plane_078.update()
me_plane_077 = bpy.data.meshes.new('Plane.077')
me_plane_077.from_pydata([(-0.3687, -0.8145, 0.1837), (-0.4743, -0.8145, 0.1837), (-0.3687, -0.6321, 0.1837), (-0.4743, -0.6321, 0.1837), (-0.3687, -0.6856, 0.05478), (-0.4743, -0.6856, 0.05478), (-0.3687, -0.8145, 0.001365), (-0.4743, -0.8145, 0.001365), (-0.3687, -0.9434, 0.05478), (-0.4743, -0.9434, 0.05478), (-0.3687, -0.9969, 0.1837), (-0.4743, -0.9969, 0.1837), (-0.3687, -0.9434, 0.3127), (-0.4743, -0.9434, 0.3127), (-0.3687, -0.8145, 0.3661), (-0.4743, -0.8145, 0.3661), (-0.3687, -0.6856, 0.3127), (-0.4743, -0.6856, 0.3127), (-0.4743, -0.7316, 0.1008), (-0.4743, -0.6972, 0.1837), (-0.4743, -0.8145, 0.06646), (-0.4743, -0.8974, 0.1008), (-0.4743, -0.9318, 0.1837), (-0.4743, -0.8974, 0.2666), (-0.4743, -0.8145, 0.301), (-0.4743, -0.7316, 0.2666)], [], [(0, 4, 2), (1, 19, 18), (2, 4, 5, 3), (0, 6, 4), (1, 18, 20), (4, 6, 7, 5), (0, 8, 6), (1, 20, 21), (6, 8, 9, 7), (0, 10, 8), (1, 21, 22), (8, 10, 11, 9), (0, 12, 10), (1, 22, 23), (10, 12, 13, 11), (0, 14, 12), (1, 23, 24), (12, 14, 15, 13), (0, 16, 14), (1, 24, 25), (14, 16, 17, 15), (0, 2, 16), (1, 25, 19), (16, 2, 3, 17), (19, 3, 5, 18), (18, 5, 7, 20), (20, 7, 9, 21), (21, 9, 11, 22), (22, 11, 13, 23), (23, 13, 15, 24), (24, 15, 17, 25), (25, 17, 3, 19)])
_uv = me_plane_077.uv_layers.new(name='UVMap')
_uv.uv.foreach_set('vector', [0.1207, 0.05599, 0.1211, 0.055, 0.1203, 0.055, 0.248, 0.04309, 0.2478, 0.04372, 0.2483, 0.04372, 0.1203, 0.05768, 0.1203, 0.05847, 0.121, 0.05847, 0.121, 0.05768, 0.1207, 0.05599, 0.1217, 0.05558, 0.1211, 0.055, 0.248, 0.04309, 0.2483, 0.04372, 0.2487, 0.04335, 0.1231, 0.04746, 0.1231, 0.04822, 0.1237, 0.04822, 0.1237, 0.04746, 0.1207, 0.05599, 0.1217, 0.0564, 0.1217, 0.05558, 0.248, 0.04309, 0.2487, 0.04335, 0.2487, 0.04282, 0.1231, 0.04822, 0.1231, 0.04897, 0.1237, 0.04897, 0.1237, 0.04822, 0.1207, 0.05599, 0.1211, 0.05697, 0.1217, 0.0564, 0.248, 0.04309, 0.2487, 0.04282, 0.2483, 0.04245, 0.119, 0.05848, 0.119, 0.05774, 0.1183, 0.05774, 0.1183, 0.05848, 0.1207, 0.05599, 0.1203, 0.05697, 0.1211, 0.05697, 0.248, 0.04309, 0.2483, 0.04245, 0.2478, 0.04245, 0.119, 0.05774, 0.119, 0.05697, 0.1183, 0.05697, 0.1183, 0.05774, 0.1207, 0.05599, 0.1197, 0.05639, 0.1203, 0.05697, 0.248, 0.04309, 0.2478, 0.04245, 0.2474, 0.04282, 0.1084, 0.05619, 0.1084, 0.05694, 0.109, 0.05694, 0.109, 0.05619, 0.1207, 0.05599, 0.1197, 0.05558, 0.1197, 0.05639, 0.248, 0.04309, 0.2474, 0.04282, 0.2474, 0.04335, 0.1084, 0.05694, 0.1084, 0.0577, 0.109, 0.0577, 0.109, 0.05694, 0.1207, 0.05599, 0.1203, 0.055, 0.1197, 0.05558, 0.248, 0.04309, 0.2474, 0.04335, 0.2478, 0.04372, 0.1203, 0.05697, 0.1203, 0.05768, 0.121, 0.05768, 0.121, 0.05697, 0.11, 0.05479, 0.1098, 0.05514, 0.1107, 0.05514, 0.1105, 0.05479, 0.1105, 0.05479, 0.1107, 0.05514, 0.1112, 0.05457, 0.1109, 0.05442, 0.1109, 0.05442, 0.1112, 0.05457, 0.1112, 0.05375, 0.1109, 0.0539, 0.1109, 0.0539, 0.1112, 0.05375, 0.1107, 0.05317, 0.1105, 0.05353, 0.1105, 0.05353, 0.1107, 0.05317, 0.1098, 0.05318, 0.11, 0.05353, 0.11, 0.05353, 0.1098, 0.05318, 0.1092, 0.05375, 0.1096, 0.0539, 0.1096, 0.0539, 0.1092, 0.05375, 0.1092, 0.05457, 0.1096, 0.05442, 0.1096, 0.05442, 0.1092, 0.05457, 0.1098, 0.05514, 0.11, 0.05479])
me_plane_077.materials.append(mat_material_019)
me_plane_077.use_remesh_fix_poles = True
me_plane_077.use_remesh_preserve_attributes = False
me_plane_077.use_mirror_vertex_groups = False
me_plane_077.update()
me_plane_076 = bpy.data.meshes.new('Plane.076')
me_plane_076.from_pydata([(0.3687, 0.5976, 0.1837), (0.4743, 0.5976, 0.1837), (0.3687, 0.7799, 0.1837), (0.4743, 0.7799, 0.1837), (0.3687, 0.7265, 0.05478), (0.4743, 0.7265, 0.05478), (0.3687, 0.5976, 0.001365), (0.4743, 0.5976, 0.001365), (0.3687, 0.4686, 0.05478), (0.4743, 0.4686, 0.05478), (0.3687, 0.4152, 0.1837), (0.4743, 0.4152, 0.1837), (0.3687, 0.4686, 0.3127), (0.4743, 0.4686, 0.3127), (0.3687, 0.5976, 0.3661), (0.4743, 0.5976, 0.3661), (0.3687, 0.7265, 0.3127), (0.4743, 0.7265, 0.3127), (0.4743, 0.6805, 0.1008), (0.4743, 0.7148, 0.1837), (0.4743, 0.5976, 0.06646), (0.4743, 0.5146, 0.1008), (0.4743, 0.4803, 0.1837), (0.4743, 0.5146, 0.2666), (0.4743, 0.5976, 0.301), (0.4743, 0.6805, 0.2666)], [], [(0, 2, 4), (1, 18, 19), (2, 3, 5, 4), (0, 4, 6), (1, 20, 18), (4, 5, 7, 6), (0, 6, 8), (1, 21, 20), (6, 7, 9, 8), (0, 8, 10), (1, 22, 21), (8, 9, 11, 10), (0, 10, 12), (1, 23, 22), (10, 11, 13, 12), (0, 12, 14), (1, 24, 23), (12, 13, 15, 14), (0, 14, 16), (1, 25, 24), (14, 15, 17, 16), (0, 16, 2), (1, 19, 25), (16, 17, 3, 2), (19, 18, 5, 3), (18, 20, 7, 5), (20, 21, 9, 7), (21, 22, 11, 9), (22, 23, 13, 11), (23, 24, 15, 13), (24, 25, 17, 15), (25, 19, 3, 17)])
_uv = me_plane_076.uv_layers.new(name='UVMap')
_uv.uv.foreach_set('vector', [0.1122, 0.05416, 0.1126, 0.05514, 0.1118, 0.05514, 0.2523, 0.04309, 0.2526, 0.04372, 0.252, 0.04372, 0.1238, 0.05727, 0.1231, 0.05727, 0.1231, 0.05651, 0.1238, 0.05651, 0.1122, 0.05416, 0.1118, 0.05514, 0.1112, 0.05456, 0.2523, 0.04309, 0.2529, 0.04335, 0.2526, 0.04372, 0.1084, 0.05317, 0.109, 0.05317, 0.109, 0.05393, 0.1084, 0.05393, 0.1122, 0.05416, 0.1112, 0.05456, 0.1112, 0.05375, 0.2523, 0.04309, 0.2529, 0.04282, 0.2529, 0.04335, 0.1084, 0.05393, 0.109, 0.05393, 0.109, 0.05468, 0.1084, 0.05468, 0.1122, 0.05416, 0.1112, 0.05375, 0.1118, 0.05317, 0.2523, 0.04309, 0.2526, 0.04245, 0.2529, 0.04282, 0.1217, 0.05847, 0.1211, 0.05847, 0.1211, 0.05775, 0.1217, 0.05775, 0.1122, 0.05416, 0.1118, 0.05317, 0.1126, 0.05318, 0.2523, 0.04309, 0.252, 0.04245, 0.2526, 0.04245, 0.1217, 0.05775, 0.1211, 0.05775, 0.1211, 0.05697, 0.1217, 0.05697, 0.1122, 0.05416, 0.1126, 0.05318, 0.1132, 0.05375, 0.2523, 0.04309, 0.2516, 0.04282, 0.252, 0.04245, 0.1238, 0.04267, 0.1231, 0.04267, 0.1231, 0.04191, 0.1238, 0.04191, 0.1122, 0.05416, 0.1132, 0.05375, 0.1132, 0.05457, 0.2523, 0.04309, 0.2516, 0.04335, 0.2516, 0.04282, 0.1238, 0.04191, 0.1231, 0.04191, 0.1231, 0.04116, 0.1238, 0.04116, 0.1122, 0.05416, 0.1132, 0.05457, 0.1126, 0.05514, 0.2523, 0.04309, 0.252, 0.04372, 0.2516, 0.04335, 0.1238, 0.05801, 0.1231, 0.05801, 0.1231, 0.05727, 0.1238, 0.05727, 0.1142, 0.05479, 0.1148, 0.05479, 0.1149, 0.05514, 0.1141, 0.05514, 0.1148, 0.05479, 0.1151, 0.05442, 0.1155, 0.05457, 0.1149, 0.05514, 0.1151, 0.05442, 0.1151, 0.0539, 0.1155, 0.05375, 0.1155, 0.05457, 0.1151, 0.0539, 0.1148, 0.05353, 0.1149, 0.05317, 0.1155, 0.05375, 0.1148, 0.05353, 0.1142, 0.05353, 0.1141, 0.05318, 0.1149, 0.05317, 0.1142, 0.05353, 0.1138, 0.0539, 0.1135, 0.05375, 0.1141, 0.05318, 0.1138, 0.0539, 0.1138, 0.05442, 0.1135, 0.05457, 0.1135, 0.05375, 0.1138, 0.05442, 0.1142, 0.05479, 0.1141, 0.05514, 0.1135, 0.05457])
me_plane_076.materials.append(mat_material_019)
me_plane_076.use_remesh_fix_poles = True
me_plane_076.use_remesh_preserve_attributes = False
me_plane_076.use_mirror_vertex_groups = False
me_plane_076.update()
me_plane_075 = bpy.data.meshes.new('Plane.075')
me_plane_075.from_pydata([(-0.3687, 0.5976, 0.1837), (-0.4743, 0.5976, 0.1837), (-0.3687, 0.7799, 0.1837), (-0.4743, 0.7799, 0.1837), (-0.3687, 0.7265, 0.05478), (-0.4743, 0.7265, 0.05478), (-0.3687, 0.5976, 0.001365), (-0.4743, 0.5976, 0.001365), (-0.3687, 0.4686, 0.05478), (-0.4743, 0.4686, 0.05478), (-0.3687, 0.4152, 0.1837), (-0.4743, 0.4152, 0.1837), (-0.3687, 0.4686, 0.3127), (-0.4743, 0.4686, 0.3127), (-0.3687, 0.5976, 0.3661), (-0.4743, 0.5976, 0.3661), (-0.3687, 0.7265, 0.3127), (-0.4743, 0.7265, 0.3127), (-0.4743, 0.6805, 0.1008), (-0.4743, 0.7148, 0.1837), (-0.4743, 0.5976, 0.06646), (-0.4743, 0.5146, 0.1008), (-0.4743, 0.4803, 0.1837), (-0.4743, 0.5146, 0.2666), (-0.4743, 0.5976, 0.301), (-0.4743, 0.6805, 0.2666)], [], [(0, 4, 2), (1, 19, 18), (2, 4, 5, 3), (0, 6, 4), (1, 18, 20), (4, 6, 7, 5), (0, 8, 6), (1, 20, 21), (6, 8, 9, 7), (0, 10, 8), (1, 21, 22), (8, 10, 11, 9), (0, 12, 10), (1, 22, 23), (10, 12, 13, 11), (0, 14, 12), (1, 23, 24), (12, 14, 15, 13), (0, 16, 14), (1, 24, 25), (14, 16, 17, 15), (0, 2, 16), (1, 25, 19), (16, 2, 3, 17), (19, 3, 5, 18), (18, 5, 7, 20), (20, 7, 9, 21), (21, 9, 11, 22), (22, 11, 13, 23), (23, 13, 15, 24), (24, 15, 17, 25), (25, 17, 3, 19)])
_uv = me_plane_075.uv_layers.new(name='UVMap')
_uv.uv.foreach_set('vector', [0.1187, 0.05599, 0.1191, 0.055, 0.1183, 0.055, 0.2452, 0.04309, 0.245, 0.04372, 0.2455, 0.04372, 0.119, 0.05768, 0.119, 0.05847, 0.1196, 0.05847, 0.1196, 0.05768, 0.1187, 0.05599, 0.1197, 0.05558, 0.1191, 0.055, 0.2452, 0.04309, 0.2455, 0.04372, 0.2459, 0.04335, 0.1231, 0.03815, 0.1231, 0.0389, 0.1238, 0.0389, 0.1238, 0.03815, 0.1187, 0.05599, 0.1197, 0.0564, 0.1197, 0.05558, 0.2452, 0.04309, 0.2459, 0.04335, 0.2459, 0.04282, 0.1231, 0.0389, 0.1231, 0.03965, 0.1238, 0.03965, 0.1238, 0.0389, 0.1187, 0.05599, 0.1191, 0.05697, 0.1197, 0.0564, 0.2452, 0.04309, 0.2459, 0.04282, 0.2455, 0.04245, 0.1238, 0.05651, 0.1238, 0.05577, 0.1231, 0.05577, 0.1231, 0.05651, 0.1187, 0.05599, 0.1183, 0.05697, 0.1191, 0.05697, 0.2452, 0.04309, 0.2455, 0.04245, 0.245, 0.04245, 0.1238, 0.05577, 0.1238, 0.055, 0.1231, 0.055, 0.1231, 0.05577, 0.1187, 0.05599, 0.1177, 0.05639, 0.1183, 0.05697, 0.2452, 0.04309, 0.245, 0.04245, 0.2446, 0.04282, 0.109, 0.05619, 0.109, 0.05543, 0.1084, 0.05543, 0.1084, 0.05619, 0.1187, 0.05599, 0.1177, 0.05558, 0.1177, 0.05639, 0.2452, 0.04309, 0.2446, 0.04282, 0.2446, 0.04335, 0.109, 0.05543, 0.109, 0.05468, 0.1084, 0.05468, 0.1084, 0.05543, 0.1187, 0.05599, 0.1183, 0.055, 0.1177, 0.05558, 0.2452, 0.04309, 0.2446, 0.04335, 0.245, 0.04372, 0.119, 0.05697, 0.119, 0.05768, 0.1196, 0.05768, 0.1196, 0.05697, 0.1072, 0.05479, 0.107, 0.05514, 0.1078, 0.05514, 0.1077, 0.05479, 0.1077, 0.05479, 0.1078, 0.05514, 0.1084, 0.05457, 0.1081, 0.05442, 0.1081, 0.05442, 0.1084, 0.05457, 0.1084, 0.05375, 0.1081, 0.0539, 0.1081, 0.0539, 0.1084, 0.05375, 0.1078, 0.05317, 0.1077, 0.05353, 0.1077, 0.05353, 0.1078, 0.05317, 0.107, 0.05318, 0.1072, 0.05353, 0.1072, 0.05353, 0.107, 0.05318, 0.1064, 0.05375, 0.1068, 0.0539, 0.1068, 0.0539, 0.1064, 0.05375, 0.1064, 0.05457, 0.1068, 0.05442, 0.1068, 0.05442, 0.1064, 0.05457, 0.107, 0.05514, 0.1072, 0.05479])
me_plane_075.materials.append(mat_material_019)
me_plane_075.use_remesh_fix_poles = True
me_plane_075.use_remesh_preserve_attributes = False
me_plane_075.use_mirror_vertex_groups = False
me_plane_075.update()

# ---- objects
ob_sedan_01_default = bpy.data.objects.new('Sedan_01_Default', me_plane_079)
ob_wheel_fl = bpy.data.objects.new('Wheel_FL', me_plane_078)
ob_wheel_fr = bpy.data.objects.new('Wheel_FR', me_plane_077)
ob_wheel_rl = bpy.data.objects.new('Wheel_RL', me_plane_076)
ob_wheel_rr = bpy.data.objects.new('Wheel_RR', me_plane_075)

# ---- transforms, parenting, visibility, modifiers, constraints
ob_sedan_01_default.location = (0.0, 0.0, 0.0)
ob_sedan_01_default.lineart.crease_threshold = 0.0
ob_wheel_fl.parent = ob_sedan_01_default
ob_wheel_fl.location = (0.0, 0.0, 0.0)
ob_wheel_fl.lineart.crease_threshold = 0.0
ob_wheel_fr.parent = ob_sedan_01_default
ob_wheel_fr.location = (0.0, 0.0, 0.0)
ob_wheel_fr.lineart.crease_threshold = 0.0
ob_wheel_rl.parent = ob_sedan_01_default
ob_wheel_rl.location = (0.0, 0.0, 0.0)
ob_wheel_rl.lineart.crease_threshold = 0.0
ob_wheel_rr.parent = ob_sedan_01_default
ob_wheel_rr.location = (0.0, 0.0, 0.0)
ob_wheel_rr.lineart.crease_threshold = 0.0

# ---- collection membership
col_collection.objects.link(ob_sedan_01_default)
col_collection.objects.link(ob_wheel_fl)
col_collection.objects.link(ob_wheel_fr)
col_collection.objects.link(ob_wheel_rl)
col_collection.objects.link(ob_wheel_rr)

# ---- scene / render settings (as saved in the file)
scene.frame_start = 1; scene.frame_end = 250; scene.frame_set(4)
scene.render.engine = 'BLENDER_EEVEE_NEXT'
scene.cycles.use_denoising = False
scene.cycles.samples = 128
scene.cycles.sampling_pattern = 'TABULATED_SOBOL'
scene.cycles.use_adaptive_sampling = False
scene.cycles.use_light_tree = False
scene.view_settings.view_transform = 'Filmic'
bpy.context.view_layer.update()

# ---- added for rendering (the .blend has no active camera and no usable light): camera, sun
cam_auto = bpy.data.cameras.new('AutoCamera')
cam_auto.lens = 50.0
cam_auto.sensor_width = 36.0
cam_auto.clip_end = 1000.0
ob_auto_camera = bpy.data.objects.new('AutoCamera', cam_auto)
scene.collection.objects.link(ob_auto_camera)
ob_auto_camera.location = (2.70954, -3.23662, 2.59499)
ob_auto_camera.rotation_euler = (1.09748, -7.21219e-08, 0.694738)
scene.camera = ob_auto_camera
light_auto_sun = bpy.data.lights.new('AutoSun', 'SUN')
light_auto_sun.energy = 3.0
light_auto_sun.angle = 0.0523599
ob_auto_sun = bpy.data.objects.new('AutoSun', light_auto_sun)
scene.collection.objects.link(ob_auto_sun)
ob_auto_sun.rotation_euler = (0.872665, 0.174533, 0.523599)
bpy.context.view_layer.update()
